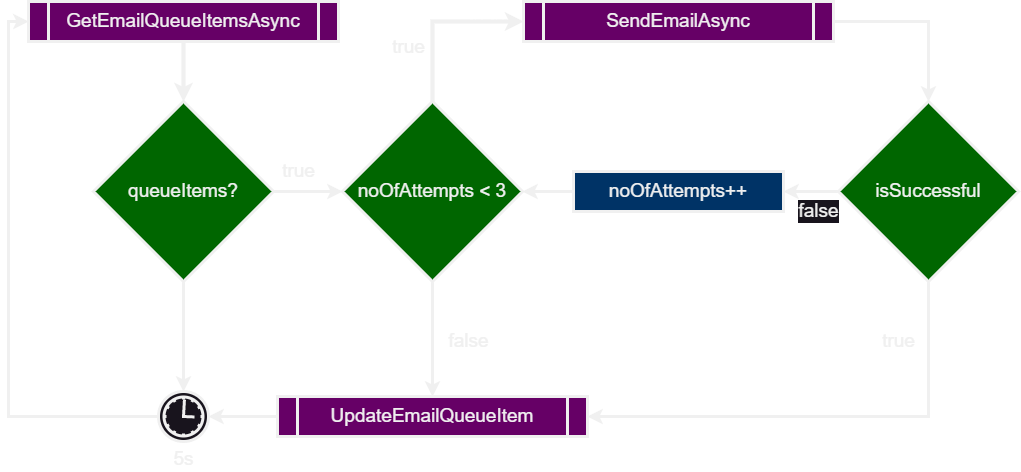

The diagram above was exported from draw.io. Its source (the exported page's mxGraphModel, read from the mxfile embedded in the PNG):
<mxGraphModel dx="1092" dy="735" grid="1" gridSize="10" guides="1" tooltips="1" connect="1" arrows="1" fold="1" page="1" pageScale="1" pageWidth="827" pageHeight="1169" math="0" shadow="0">
  <root>
    <mxCell id="0" />
    <mxCell id="1" parent="0" />
    <mxCell id="pV2XQIOYjXI-dUuJZJhP-12" style="edgeStyle=orthogonalEdgeStyle;rounded=0;orthogonalLoop=1;jettySize=auto;html=1;entryX=0.5;entryY=0;entryDx=0;entryDy=0;strokeWidth=4;" edge="1" parent="1" source="pV2XQIOYjXI-dUuJZJhP-1" target="pV2XQIOYjXI-dUuJZJhP-5">
      <mxGeometry relative="1" as="geometry" />
    </mxCell>
    <mxCell id="pV2XQIOYjXI-dUuJZJhP-1" value="&lt;span style=&quot;font-size: 19px;&quot;&gt;&lt;font style=&quot;font-size: 19px;&quot;&gt;GetEmailQueueItemsAsync&lt;/font&gt;&lt;/span&gt;" style="shape=process;whiteSpace=wrap;html=1;backgroundOutline=1;fillColor=#660066;fontSize=19;size=0.06451612903225806;fontStyle=0;strokeWidth=3;" vertex="1" parent="1">
      <mxGeometry x="100" y="170" width="310" height="40" as="geometry" />
    </mxCell>
    <mxCell id="pV2XQIOYjXI-dUuJZJhP-11" style="edgeStyle=orthogonalEdgeStyle;rounded=0;orthogonalLoop=1;jettySize=auto;html=1;entryX=0.5;entryY=0;entryDx=0;entryDy=0;strokeWidth=3;" edge="1" parent="1" source="pV2XQIOYjXI-dUuJZJhP-2" target="pV2XQIOYjXI-dUuJZJhP-7">
      <mxGeometry relative="1" as="geometry" />
    </mxCell>
    <mxCell id="pV2XQIOYjXI-dUuJZJhP-2" value="&lt;span&gt;&lt;font style=&quot;font-size: 19px;&quot;&gt;SendEmailAsync&lt;/font&gt;&lt;/span&gt;" style="shape=process;whiteSpace=wrap;html=1;backgroundOutline=1;fillColor=#660066;size=0.06451612903225806;fontStyle=0;strokeWidth=3;" vertex="1" parent="1">
      <mxGeometry x="595" y="170" width="310" height="40" as="geometry" />
    </mxCell>
    <mxCell id="pV2XQIOYjXI-dUuJZJhP-8" value="true" style="edgeStyle=orthogonalEdgeStyle;rounded=0;orthogonalLoop=1;jettySize=auto;html=1;entryX=0;entryY=0.5;entryDx=0;entryDy=0;strokeWidth=3;fontSize=19;labelBackgroundColor=none;" edge="1" parent="1" source="pV2XQIOYjXI-dUuJZJhP-5" target="pV2XQIOYjXI-dUuJZJhP-6">
      <mxGeometry x="-0.2754" y="20" relative="1" as="geometry">
        <mxPoint as="offset" />
      </mxGeometry>
    </mxCell>
    <mxCell id="pV2XQIOYjXI-dUuJZJhP-21" style="edgeStyle=orthogonalEdgeStyle;rounded=0;orthogonalLoop=1;jettySize=auto;html=1;strokeWidth=3;" edge="1" parent="1" source="pV2XQIOYjXI-dUuJZJhP-5" target="pV2XQIOYjXI-dUuJZJhP-19">
      <mxGeometry relative="1" as="geometry" />
    </mxCell>
    <mxCell id="pV2XQIOYjXI-dUuJZJhP-5" value="queueItems?" style="rhombus;whiteSpace=wrap;html=1;fillColor=#006600;strokeWidth=3;fontSize=19;" vertex="1" parent="1">
      <mxGeometry x="165" y="270" width="180" height="180" as="geometry" />
    </mxCell>
    <mxCell id="pV2XQIOYjXI-dUuJZJhP-9" style="edgeStyle=orthogonalEdgeStyle;rounded=0;orthogonalLoop=1;jettySize=auto;html=1;entryX=0;entryY=0.5;entryDx=0;entryDy=0;fontSize=19;strokeWidth=4;" edge="1" parent="1" source="pV2XQIOYjXI-dUuJZJhP-6" target="pV2XQIOYjXI-dUuJZJhP-2">
      <mxGeometry relative="1" as="geometry">
        <Array as="points">
          <mxPoint x="504" y="190" />
        </Array>
      </mxGeometry>
    </mxCell>
    <mxCell id="pV2XQIOYjXI-dUuJZJhP-10" value="true" style="edgeLabel;html=1;align=center;verticalAlign=middle;resizable=0;points=[];fontSize=19;labelBackgroundColor=none;" vertex="1" connectable="0" parent="pV2XQIOYjXI-dUuJZJhP-9">
      <mxGeometry x="-0.3685" relative="1" as="geometry">
        <mxPoint x="-24" as="offset" />
      </mxGeometry>
    </mxCell>
    <mxCell id="pV2XQIOYjXI-dUuJZJhP-16" style="edgeStyle=orthogonalEdgeStyle;rounded=0;orthogonalLoop=1;jettySize=auto;html=1;entryX=0.5;entryY=0;entryDx=0;entryDy=0;strokeWidth=3;" edge="1" parent="1" source="pV2XQIOYjXI-dUuJZJhP-6" target="pV2XQIOYjXI-dUuJZJhP-14">
      <mxGeometry relative="1" as="geometry" />
    </mxCell>
    <mxCell id="pV2XQIOYjXI-dUuJZJhP-18" value="false" style="edgeLabel;html=1;align=center;verticalAlign=middle;resizable=0;points=[];fontSize=19;labelBackgroundColor=none;" vertex="1" connectable="0" parent="pV2XQIOYjXI-dUuJZJhP-16">
      <mxGeometry x="-0.2112" relative="1" as="geometry">
        <mxPoint x="36" y="14" as="offset" />
      </mxGeometry>
    </mxCell>
    <mxCell id="pV2XQIOYjXI-dUuJZJhP-6" value="noOfAttempts &amp;lt; 3" style="rhombus;whiteSpace=wrap;html=1;fillColor=#006600;strokeWidth=3;fontSize=19;" vertex="1" parent="1">
      <mxGeometry x="414" y="270" width="180" height="180" as="geometry" />
    </mxCell>
    <mxCell id="pV2XQIOYjXI-dUuJZJhP-15" style="edgeStyle=orthogonalEdgeStyle;rounded=0;orthogonalLoop=1;jettySize=auto;html=1;strokeWidth=3;exitX=0.5;exitY=1;exitDx=0;exitDy=0;" edge="1" parent="1" source="pV2XQIOYjXI-dUuJZJhP-7" target="pV2XQIOYjXI-dUuJZJhP-14">
      <mxGeometry relative="1" as="geometry">
        <Array as="points">
          <mxPoint x="1000" y="585" />
        </Array>
      </mxGeometry>
    </mxCell>
    <mxCell id="pV2XQIOYjXI-dUuJZJhP-17" value="true" style="edgeLabel;html=1;align=center;verticalAlign=middle;resizable=0;points=[];fontSize=19;labelBackgroundColor=none;" vertex="1" connectable="0" parent="pV2XQIOYjXI-dUuJZJhP-15">
      <mxGeometry x="-0.3308" y="-1" relative="1" as="geometry">
        <mxPoint x="-6" y="-74" as="offset" />
      </mxGeometry>
    </mxCell>
    <mxCell id="pV2XQIOYjXI-dUuJZJhP-24" value="false" style="edgeStyle=orthogonalEdgeStyle;rounded=0;orthogonalLoop=1;jettySize=auto;html=1;entryX=1;entryY=0.5;entryDx=0;entryDy=0;strokeWidth=3;fontSize=19;" edge="1" parent="1" source="pV2XQIOYjXI-dUuJZJhP-7" target="pV2XQIOYjXI-dUuJZJhP-23">
      <mxGeometry x="-0.2727" y="20" relative="1" as="geometry">
        <mxPoint as="offset" />
      </mxGeometry>
    </mxCell>
    <mxCell id="pV2XQIOYjXI-dUuJZJhP-7" value="isSuccessful" style="rhombus;whiteSpace=wrap;html=1;fillColor=#006600;strokeWidth=3;fontSize=19;" vertex="1" parent="1">
      <mxGeometry x="910" y="270" width="180" height="180" as="geometry" />
    </mxCell>
    <mxCell id="pV2XQIOYjXI-dUuJZJhP-20" style="edgeStyle=orthogonalEdgeStyle;rounded=0;orthogonalLoop=1;jettySize=auto;html=1;entryX=1;entryY=0.5;entryDx=0;entryDy=0;entryPerimeter=0;strokeWidth=3;" edge="1" parent="1" source="pV2XQIOYjXI-dUuJZJhP-14" target="pV2XQIOYjXI-dUuJZJhP-19">
      <mxGeometry relative="1" as="geometry" />
    </mxCell>
    <mxCell id="pV2XQIOYjXI-dUuJZJhP-14" value="&lt;span style=&quot;font-size: 19px;&quot;&gt;&lt;font style=&quot;font-size: 19px;&quot;&gt;UpdateEmailQueueItem&lt;/font&gt;&lt;/span&gt;" style="shape=process;whiteSpace=wrap;html=1;backgroundOutline=1;fillColor=#660066;fontSize=19;size=0.06451612903225806;fontStyle=0;strokeWidth=3;" vertex="1" parent="1">
      <mxGeometry x="349" y="565" width="310" height="40" as="geometry" />
    </mxCell>
    <mxCell id="pV2XQIOYjXI-dUuJZJhP-22" style="edgeStyle=orthogonalEdgeStyle;rounded=0;orthogonalLoop=1;jettySize=auto;html=1;entryX=0;entryY=0.5;entryDx=0;entryDy=0;strokeWidth=3;" edge="1" parent="1" source="pV2XQIOYjXI-dUuJZJhP-19" target="pV2XQIOYjXI-dUuJZJhP-1">
      <mxGeometry relative="1" as="geometry">
        <Array as="points">
          <mxPoint x="80" y="585" />
          <mxPoint x="80" y="190" />
        </Array>
      </mxGeometry>
    </mxCell>
    <mxCell id="pV2XQIOYjXI-dUuJZJhP-19" value="5s" style="points=[[0.145,0.145,0],[0.5,0,0],[0.855,0.145,0],[1,0.5,0],[0.855,0.855,0],[0.5,1,0],[0.145,0.855,0],[0,0.5,0]];shape=mxgraph.bpmn.event;html=1;verticalLabelPosition=bottom;labelBackgroundColor=none;verticalAlign=top;align=center;perimeter=ellipsePerimeter;outlineConnect=0;aspect=fixed;outline=standard;symbol=timer;strokeWidth=3;fontSize=19;" vertex="1" parent="1">
      <mxGeometry x="230" y="560" width="50" height="50" as="geometry" />
    </mxCell>
    <mxCell id="pV2XQIOYjXI-dUuJZJhP-25" style="edgeStyle=orthogonalEdgeStyle;rounded=0;orthogonalLoop=1;jettySize=auto;html=1;strokeWidth=3;" edge="1" parent="1" source="pV2XQIOYjXI-dUuJZJhP-23" target="pV2XQIOYjXI-dUuJZJhP-6">
      <mxGeometry relative="1" as="geometry" />
    </mxCell>
    <mxCell id="pV2XQIOYjXI-dUuJZJhP-23" value="noOfAttempts++" style="rounded=0;whiteSpace=wrap;html=1;fontSize=19;strokeWidth=3;fillColor=#003366;" vertex="1" parent="1">
      <mxGeometry x="645" y="340" width="210" height="40" as="geometry" />
    </mxCell>
  </root>
</mxGraphModel>